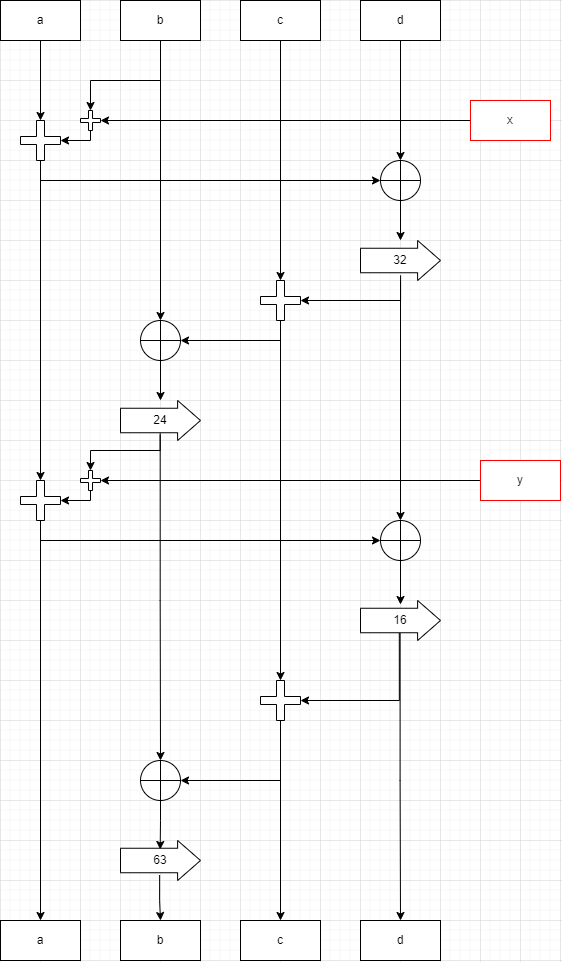

The diagram above was exported from draw.io. Its source (the exported page's mxGraphModel, read from the mxfile embedded in the PNG):
<mxGraphModel dx="862" dy="433" grid="1" gridSize="10" guides="1" tooltips="1" connect="1" arrows="1" fold="1" page="1" pageScale="1" pageWidth="850" pageHeight="1100" math="0" shadow="0">
  <root>
    <mxCell id="0" />
    <mxCell id="1" parent="0" />
    <mxCell id="eThP3EJ85iFXqsl3Qfd8-19" value="" style="edgeStyle=orthogonalEdgeStyle;rounded=0;orthogonalLoop=1;jettySize=auto;html=1;" edge="1" parent="1" source="eThP3EJ85iFXqsl3Qfd8-1" target="eThP3EJ85iFXqsl3Qfd8-15">
      <mxGeometry relative="1" as="geometry" />
    </mxCell>
    <mxCell id="eThP3EJ85iFXqsl3Qfd8-1" value="a" style="rounded=0;whiteSpace=wrap;html=1;" vertex="1" parent="1">
      <mxGeometry x="80" y="40" width="80" height="40" as="geometry" />
    </mxCell>
    <mxCell id="eThP3EJ85iFXqsl3Qfd8-36" style="edgeStyle=orthogonalEdgeStyle;rounded=0;orthogonalLoop=1;jettySize=auto;html=1;entryX=0.5;entryY=0;entryDx=0;entryDy=0;" edge="1" parent="1" source="eThP3EJ85iFXqsl3Qfd8-2" target="eThP3EJ85iFXqsl3Qfd8-31">
      <mxGeometry relative="1" as="geometry" />
    </mxCell>
    <mxCell id="eThP3EJ85iFXqsl3Qfd8-82" style="edgeStyle=orthogonalEdgeStyle;rounded=0;orthogonalLoop=1;jettySize=auto;html=1;entryX=0.5;entryY=0;entryDx=0;entryDy=0;entryPerimeter=0;exitX=0.5;exitY=1;exitDx=0;exitDy=0;" edge="1" parent="1" source="eThP3EJ85iFXqsl3Qfd8-2" target="eThP3EJ85iFXqsl3Qfd8-16">
      <mxGeometry relative="1" as="geometry">
        <Array as="points">
          <mxPoint x="240" y="120" />
          <mxPoint x="170" y="120" />
        </Array>
      </mxGeometry>
    </mxCell>
    <mxCell id="eThP3EJ85iFXqsl3Qfd8-2" value="b" style="rounded=0;whiteSpace=wrap;html=1;" vertex="1" parent="1">
      <mxGeometry x="200" y="40" width="80" height="40" as="geometry" />
    </mxCell>
    <mxCell id="eThP3EJ85iFXqsl3Qfd8-28" style="edgeStyle=orthogonalEdgeStyle;rounded=0;orthogonalLoop=1;jettySize=auto;html=1;entryX=0.5;entryY=0;entryDx=0;entryDy=0;entryPerimeter=0;" edge="1" parent="1" source="eThP3EJ85iFXqsl3Qfd8-3" target="eThP3EJ85iFXqsl3Qfd8-26">
      <mxGeometry relative="1" as="geometry" />
    </mxCell>
    <mxCell id="eThP3EJ85iFXqsl3Qfd8-3" value="c" style="rounded=0;whiteSpace=wrap;html=1;" vertex="1" parent="1">
      <mxGeometry x="320" y="40" width="80" height="40" as="geometry" />
    </mxCell>
    <mxCell id="eThP3EJ85iFXqsl3Qfd8-21" style="edgeStyle=orthogonalEdgeStyle;rounded=0;orthogonalLoop=1;jettySize=auto;html=1;entryX=0.5;entryY=0;entryDx=0;entryDy=0;" edge="1" parent="1" source="eThP3EJ85iFXqsl3Qfd8-4" target="eThP3EJ85iFXqsl3Qfd8-14">
      <mxGeometry relative="1" as="geometry" />
    </mxCell>
    <mxCell id="eThP3EJ85iFXqsl3Qfd8-4" value="d" style="rounded=0;whiteSpace=wrap;html=1;" vertex="1" parent="1">
      <mxGeometry x="440" y="40" width="80" height="40" as="geometry" />
    </mxCell>
    <mxCell id="eThP3EJ85iFXqsl3Qfd8-85" style="edgeStyle=orthogonalEdgeStyle;rounded=0;orthogonalLoop=1;jettySize=auto;html=1;entryX=1;entryY=0.5;entryDx=0;entryDy=0;entryPerimeter=0;" edge="1" parent="1" source="eThP3EJ85iFXqsl3Qfd8-5" target="eThP3EJ85iFXqsl3Qfd8-16">
      <mxGeometry relative="1" as="geometry" />
    </mxCell>
    <mxCell id="eThP3EJ85iFXqsl3Qfd8-5" value="x" style="rounded=0;whiteSpace=wrap;html=1;strokeColor=#FF0000;" vertex="1" parent="1">
      <mxGeometry x="550" y="140" width="80" height="40" as="geometry" />
    </mxCell>
    <mxCell id="eThP3EJ85iFXqsl3Qfd8-50" style="edgeStyle=orthogonalEdgeStyle;rounded=0;orthogonalLoop=1;jettySize=auto;html=1;entryX=1;entryY=0.5;entryDx=0;entryDy=0;entryPerimeter=0;" edge="1" parent="1" source="eThP3EJ85iFXqsl3Qfd8-6" target="eThP3EJ85iFXqsl3Qfd8-42">
      <mxGeometry relative="1" as="geometry" />
    </mxCell>
    <mxCell id="eThP3EJ85iFXqsl3Qfd8-6" value="y" style="rounded=0;whiteSpace=wrap;html=1;strokeColor=#FF0000;" vertex="1" parent="1">
      <mxGeometry x="560" y="500" width="80" height="40" as="geometry" />
    </mxCell>
    <mxCell id="eThP3EJ85iFXqsl3Qfd8-25" value="" style="edgeStyle=orthogonalEdgeStyle;rounded=0;orthogonalLoop=1;jettySize=auto;html=1;" edge="1" parent="1" source="eThP3EJ85iFXqsl3Qfd8-14" target="eThP3EJ85iFXqsl3Qfd8-24">
      <mxGeometry relative="1" as="geometry" />
    </mxCell>
    <mxCell id="eThP3EJ85iFXqsl3Qfd8-14" value="" style="shape=orEllipse;perimeter=ellipsePerimeter;whiteSpace=wrap;html=1;backgroundOutline=1;" vertex="1" parent="1">
      <mxGeometry x="460" y="200" width="40" height="40" as="geometry" />
    </mxCell>
    <mxCell id="eThP3EJ85iFXqsl3Qfd8-23" style="edgeStyle=orthogonalEdgeStyle;rounded=0;orthogonalLoop=1;jettySize=auto;html=1;entryX=0;entryY=0.5;entryDx=0;entryDy=0;" edge="1" parent="1" source="eThP3EJ85iFXqsl3Qfd8-15" target="eThP3EJ85iFXqsl3Qfd8-14">
      <mxGeometry relative="1" as="geometry">
        <Array as="points">
          <mxPoint x="120" y="220" />
        </Array>
      </mxGeometry>
    </mxCell>
    <mxCell id="eThP3EJ85iFXqsl3Qfd8-44" style="edgeStyle=orthogonalEdgeStyle;rounded=0;orthogonalLoop=1;jettySize=auto;html=1;entryX=0.5;entryY=0;entryDx=0;entryDy=0;entryPerimeter=0;" edge="1" parent="1" source="eThP3EJ85iFXqsl3Qfd8-15" target="eThP3EJ85iFXqsl3Qfd8-43">
      <mxGeometry relative="1" as="geometry" />
    </mxCell>
    <mxCell id="eThP3EJ85iFXqsl3Qfd8-15" value="" style="shape=cross;whiteSpace=wrap;html=1;" vertex="1" parent="1">
      <mxGeometry x="100" y="160" width="40" height="40" as="geometry" />
    </mxCell>
    <mxCell id="eThP3EJ85iFXqsl3Qfd8-84" style="edgeStyle=orthogonalEdgeStyle;rounded=0;orthogonalLoop=1;jettySize=auto;html=1;entryX=1;entryY=0.5;entryDx=0;entryDy=0;entryPerimeter=0;" edge="1" parent="1" source="eThP3EJ85iFXqsl3Qfd8-16" target="eThP3EJ85iFXqsl3Qfd8-15">
      <mxGeometry relative="1" as="geometry">
        <Array as="points">
          <mxPoint x="170" y="180" />
        </Array>
      </mxGeometry>
    </mxCell>
    <mxCell id="eThP3EJ85iFXqsl3Qfd8-16" value="" style="shape=cross;whiteSpace=wrap;html=1;" vertex="1" parent="1">
      <mxGeometry x="160" y="150" width="20" height="20" as="geometry" />
    </mxCell>
    <mxCell id="eThP3EJ85iFXqsl3Qfd8-29" style="edgeStyle=orthogonalEdgeStyle;rounded=0;orthogonalLoop=1;jettySize=auto;html=1;entryX=1;entryY=0.5;entryDx=0;entryDy=0;entryPerimeter=0;exitX=0.501;exitY=0.872;exitDx=0;exitDy=0;exitPerimeter=0;" edge="1" parent="1" source="eThP3EJ85iFXqsl3Qfd8-24" target="eThP3EJ85iFXqsl3Qfd8-26">
      <mxGeometry relative="1" as="geometry">
        <Array as="points">
          <mxPoint x="480" y="340" />
        </Array>
      </mxGeometry>
    </mxCell>
    <mxCell id="eThP3EJ85iFXqsl3Qfd8-53" style="edgeStyle=orthogonalEdgeStyle;rounded=0;orthogonalLoop=1;jettySize=auto;html=1;entryX=0.5;entryY=0;entryDx=0;entryDy=0;" edge="1" parent="1" source="eThP3EJ85iFXqsl3Qfd8-24" target="eThP3EJ85iFXqsl3Qfd8-51">
      <mxGeometry relative="1" as="geometry" />
    </mxCell>
    <mxCell id="eThP3EJ85iFXqsl3Qfd8-24" value="32" style="shape=singleArrow;whiteSpace=wrap;html=1;arrowWidth=0.612643327384157;arrowSize=0.2860635691675647;" vertex="1" parent="1">
      <mxGeometry x="440" y="280" width="80" height="40" as="geometry" />
    </mxCell>
    <mxCell id="eThP3EJ85iFXqsl3Qfd8-37" style="edgeStyle=orthogonalEdgeStyle;rounded=0;orthogonalLoop=1;jettySize=auto;html=1;entryX=1;entryY=0.5;entryDx=0;entryDy=0;exitX=0.5;exitY=1;exitDx=0;exitDy=0;exitPerimeter=0;" edge="1" parent="1" source="eThP3EJ85iFXqsl3Qfd8-26" target="eThP3EJ85iFXqsl3Qfd8-31">
      <mxGeometry relative="1" as="geometry" />
    </mxCell>
    <mxCell id="eThP3EJ85iFXqsl3Qfd8-58" style="edgeStyle=orthogonalEdgeStyle;rounded=0;orthogonalLoop=1;jettySize=auto;html=1;entryX=0.5;entryY=0;entryDx=0;entryDy=0;entryPerimeter=0;" edge="1" parent="1" source="eThP3EJ85iFXqsl3Qfd8-26" target="eThP3EJ85iFXqsl3Qfd8-56">
      <mxGeometry relative="1" as="geometry">
        <mxPoint x="360" y="670" as="targetPoint" />
      </mxGeometry>
    </mxCell>
    <mxCell id="eThP3EJ85iFXqsl3Qfd8-26" value="" style="shape=cross;whiteSpace=wrap;html=1;" vertex="1" parent="1">
      <mxGeometry x="340" y="320" width="40" height="40" as="geometry" />
    </mxCell>
    <mxCell id="eThP3EJ85iFXqsl3Qfd8-30" value="" style="edgeStyle=orthogonalEdgeStyle;rounded=0;orthogonalLoop=1;jettySize=auto;html=1;" edge="1" parent="1" source="eThP3EJ85iFXqsl3Qfd8-31" target="eThP3EJ85iFXqsl3Qfd8-32">
      <mxGeometry relative="1" as="geometry" />
    </mxCell>
    <mxCell id="eThP3EJ85iFXqsl3Qfd8-31" value="" style="shape=orEllipse;perimeter=ellipsePerimeter;whiteSpace=wrap;html=1;backgroundOutline=1;" vertex="1" parent="1">
      <mxGeometry x="220" y="360" width="40" height="40" as="geometry" />
    </mxCell>
    <mxCell id="eThP3EJ85iFXqsl3Qfd8-62" style="edgeStyle=orthogonalEdgeStyle;rounded=0;orthogonalLoop=1;jettySize=auto;html=1;entryX=0.5;entryY=0;entryDx=0;entryDy=0;exitX=0.496;exitY=0.814;exitDx=0;exitDy=0;exitPerimeter=0;" edge="1" parent="1" source="eThP3EJ85iFXqsl3Qfd8-32" target="eThP3EJ85iFXqsl3Qfd8-59">
      <mxGeometry relative="1" as="geometry" />
    </mxCell>
    <mxCell id="eThP3EJ85iFXqsl3Qfd8-66" style="edgeStyle=orthogonalEdgeStyle;rounded=0;orthogonalLoop=1;jettySize=auto;html=1;entryX=0.5;entryY=0;entryDx=0;entryDy=0;entryPerimeter=0;exitX=0.496;exitY=0.86;exitDx=0;exitDy=0;exitPerimeter=0;" edge="1" parent="1" source="eThP3EJ85iFXqsl3Qfd8-32" target="eThP3EJ85iFXqsl3Qfd8-42">
      <mxGeometry relative="1" as="geometry">
        <Array as="points">
          <mxPoint x="240" y="490" />
          <mxPoint x="170" y="490" />
        </Array>
      </mxGeometry>
    </mxCell>
    <mxCell id="eThP3EJ85iFXqsl3Qfd8-32" value="24" style="shape=singleArrow;whiteSpace=wrap;html=1;arrowWidth=0.612643327384157;arrowSize=0.2860635691675647;" vertex="1" parent="1">
      <mxGeometry x="200" y="440" width="80" height="40" as="geometry" />
    </mxCell>
    <mxCell id="eThP3EJ85iFXqsl3Qfd8-69" style="edgeStyle=orthogonalEdgeStyle;rounded=0;orthogonalLoop=1;jettySize=auto;html=1;entryX=1;entryY=0.5;entryDx=0;entryDy=0;entryPerimeter=0;exitX=0.5;exitY=1;exitDx=0;exitDy=0;exitPerimeter=0;" edge="1" parent="1" source="eThP3EJ85iFXqsl3Qfd8-42" target="eThP3EJ85iFXqsl3Qfd8-43">
      <mxGeometry relative="1" as="geometry">
        <Array as="points">
          <mxPoint x="170" y="540" />
        </Array>
      </mxGeometry>
    </mxCell>
    <mxCell id="eThP3EJ85iFXqsl3Qfd8-42" value="" style="shape=cross;whiteSpace=wrap;html=1;" vertex="1" parent="1">
      <mxGeometry x="160" y="510" width="20" height="20" as="geometry" />
    </mxCell>
    <mxCell id="eThP3EJ85iFXqsl3Qfd8-70" style="edgeStyle=orthogonalEdgeStyle;rounded=0;orthogonalLoop=1;jettySize=auto;html=1;entryX=0;entryY=0.5;entryDx=0;entryDy=0;exitX=0.5;exitY=1;exitDx=0;exitDy=0;exitPerimeter=0;" edge="1" parent="1" source="eThP3EJ85iFXqsl3Qfd8-43" target="eThP3EJ85iFXqsl3Qfd8-51">
      <mxGeometry relative="1" as="geometry" />
    </mxCell>
    <mxCell id="eThP3EJ85iFXqsl3Qfd8-77" style="edgeStyle=orthogonalEdgeStyle;rounded=0;orthogonalLoop=1;jettySize=auto;html=1;entryX=0.5;entryY=0;entryDx=0;entryDy=0;" edge="1" parent="1" source="eThP3EJ85iFXqsl3Qfd8-43" target="eThP3EJ85iFXqsl3Qfd8-73">
      <mxGeometry relative="1" as="geometry" />
    </mxCell>
    <mxCell id="eThP3EJ85iFXqsl3Qfd8-43" value="" style="shape=cross;whiteSpace=wrap;html=1;" vertex="1" parent="1">
      <mxGeometry x="100" y="520" width="40" height="40" as="geometry" />
    </mxCell>
    <mxCell id="eThP3EJ85iFXqsl3Qfd8-55" style="edgeStyle=orthogonalEdgeStyle;rounded=0;orthogonalLoop=1;jettySize=auto;html=1;entryX=0.5;entryY=0.1;entryDx=0;entryDy=0;entryPerimeter=0;" edge="1" parent="1" source="eThP3EJ85iFXqsl3Qfd8-51" target="eThP3EJ85iFXqsl3Qfd8-54">
      <mxGeometry relative="1" as="geometry" />
    </mxCell>
    <mxCell id="eThP3EJ85iFXqsl3Qfd8-51" value="" style="shape=orEllipse;perimeter=ellipsePerimeter;whiteSpace=wrap;html=1;backgroundOutline=1;" vertex="1" parent="1">
      <mxGeometry x="460" y="560" width="40" height="40" as="geometry" />
    </mxCell>
    <mxCell id="eThP3EJ85iFXqsl3Qfd8-57" style="edgeStyle=orthogonalEdgeStyle;rounded=0;orthogonalLoop=1;jettySize=auto;html=1;entryX=1;entryY=0.5;entryDx=0;entryDy=0;entryPerimeter=0;exitX=0.485;exitY=0.81;exitDx=0;exitDy=0;exitPerimeter=0;" edge="1" parent="1" source="eThP3EJ85iFXqsl3Qfd8-54" target="eThP3EJ85iFXqsl3Qfd8-56">
      <mxGeometry relative="1" as="geometry">
        <Array as="points">
          <mxPoint x="479" y="740" />
        </Array>
      </mxGeometry>
    </mxCell>
    <mxCell id="eThP3EJ85iFXqsl3Qfd8-80" style="edgeStyle=orthogonalEdgeStyle;rounded=0;orthogonalLoop=1;jettySize=auto;html=1;entryX=0.5;entryY=0;entryDx=0;entryDy=0;exitX=0.495;exitY=0.823;exitDx=0;exitDy=0;exitPerimeter=0;" edge="1" parent="1" source="eThP3EJ85iFXqsl3Qfd8-54" target="eThP3EJ85iFXqsl3Qfd8-76">
      <mxGeometry relative="1" as="geometry" />
    </mxCell>
    <mxCell id="eThP3EJ85iFXqsl3Qfd8-54" value="16" style="shape=singleArrow;whiteSpace=wrap;html=1;arrowWidth=0.612643327384157;arrowSize=0.2860635691675647;" vertex="1" parent="1">
      <mxGeometry x="440" y="640" width="80" height="40" as="geometry" />
    </mxCell>
    <mxCell id="eThP3EJ85iFXqsl3Qfd8-61" style="edgeStyle=orthogonalEdgeStyle;rounded=0;orthogonalLoop=1;jettySize=auto;html=1;entryX=1;entryY=0.5;entryDx=0;entryDy=0;" edge="1" parent="1" source="eThP3EJ85iFXqsl3Qfd8-56" target="eThP3EJ85iFXqsl3Qfd8-59">
      <mxGeometry relative="1" as="geometry">
        <Array as="points">
          <mxPoint x="360" y="820" />
        </Array>
      </mxGeometry>
    </mxCell>
    <mxCell id="eThP3EJ85iFXqsl3Qfd8-79" style="edgeStyle=orthogonalEdgeStyle;rounded=0;orthogonalLoop=1;jettySize=auto;html=1;entryX=0.5;entryY=0;entryDx=0;entryDy=0;" edge="1" parent="1" source="eThP3EJ85iFXqsl3Qfd8-56" target="eThP3EJ85iFXqsl3Qfd8-75">
      <mxGeometry relative="1" as="geometry" />
    </mxCell>
    <mxCell id="eThP3EJ85iFXqsl3Qfd8-56" value="" style="shape=cross;whiteSpace=wrap;html=1;" vertex="1" parent="1">
      <mxGeometry x="340" y="720" width="40" height="40" as="geometry" />
    </mxCell>
    <mxCell id="eThP3EJ85iFXqsl3Qfd8-71" style="edgeStyle=orthogonalEdgeStyle;rounded=0;orthogonalLoop=1;jettySize=auto;html=1;entryX=0.496;entryY=0.225;entryDx=0;entryDy=0;entryPerimeter=0;" edge="1" parent="1" source="eThP3EJ85iFXqsl3Qfd8-59" target="eThP3EJ85iFXqsl3Qfd8-60">
      <mxGeometry relative="1" as="geometry" />
    </mxCell>
    <mxCell id="eThP3EJ85iFXqsl3Qfd8-59" value="" style="shape=orEllipse;perimeter=ellipsePerimeter;whiteSpace=wrap;html=1;backgroundOutline=1;" vertex="1" parent="1">
      <mxGeometry x="220" y="800" width="40" height="40" as="geometry" />
    </mxCell>
    <mxCell id="eThP3EJ85iFXqsl3Qfd8-78" style="edgeStyle=orthogonalEdgeStyle;rounded=0;orthogonalLoop=1;jettySize=auto;html=1;entryX=0.5;entryY=0;entryDx=0;entryDy=0;exitX=0.489;exitY=0.863;exitDx=0;exitDy=0;exitPerimeter=0;" edge="1" parent="1" source="eThP3EJ85iFXqsl3Qfd8-60" target="eThP3EJ85iFXqsl3Qfd8-74">
      <mxGeometry relative="1" as="geometry" />
    </mxCell>
    <mxCell id="eThP3EJ85iFXqsl3Qfd8-60" value="63" style="shape=singleArrow;whiteSpace=wrap;html=1;arrowWidth=0.612643327384157;arrowSize=0.2860635691675647;" vertex="1" parent="1">
      <mxGeometry x="200" y="880" width="80" height="40" as="geometry" />
    </mxCell>
    <mxCell id="eThP3EJ85iFXqsl3Qfd8-73" value="a" style="rounded=0;whiteSpace=wrap;html=1;" vertex="1" parent="1">
      <mxGeometry x="80" y="960" width="80" height="40" as="geometry" />
    </mxCell>
    <mxCell id="eThP3EJ85iFXqsl3Qfd8-74" value="b" style="rounded=0;whiteSpace=wrap;html=1;" vertex="1" parent="1">
      <mxGeometry x="200" y="960" width="80" height="40" as="geometry" />
    </mxCell>
    <mxCell id="eThP3EJ85iFXqsl3Qfd8-75" value="c" style="rounded=0;whiteSpace=wrap;html=1;" vertex="1" parent="1">
      <mxGeometry x="320" y="960" width="80" height="40" as="geometry" />
    </mxCell>
    <mxCell id="eThP3EJ85iFXqsl3Qfd8-76" value="d" style="rounded=0;whiteSpace=wrap;html=1;" vertex="1" parent="1">
      <mxGeometry x="440" y="960" width="80" height="40" as="geometry" />
    </mxCell>
  </root>
</mxGraphModel>